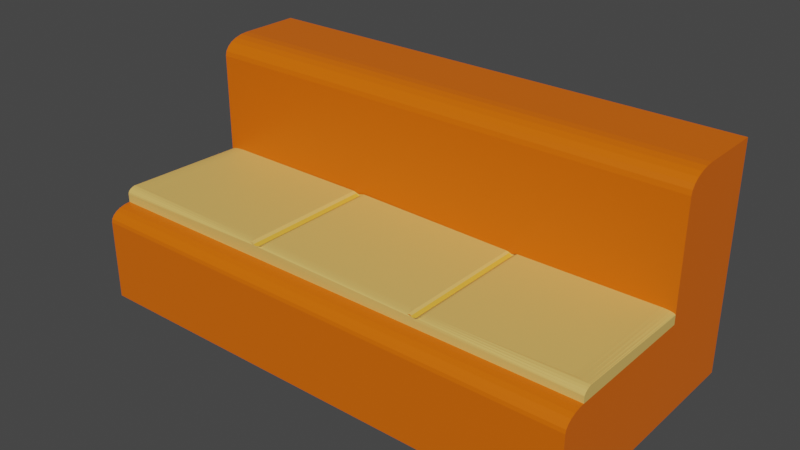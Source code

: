 # Source: couch.blend  (saved by Blender 2.82.7; exported with 4.5.12 LTS)
import bpy
from mathutils import Matrix  # noqa: F401  (used for matrix-valued properties, if any)

bpy.ops.wm.read_factory_settings(use_empty=True)
scene = bpy.context.scene
scene.name = 'Scene'

# ---- collections
col_collection = bpy.data.collections.new('Collection'); scene.collection.children.link(col_collection)

# ---- materials (node trees are filled in below, after node groups)
mat_material = bpy.data.materials.new('Material')
mat_material.alpha_threshold = 0.0
mat_material.use_transparent_shadow = False
mat_material.line_color = (0.0, 0.0, 0.0, 1.0)
mat_material_001 = bpy.data.materials.new('Material.001')
mat_material_001.use_transparent_shadow = False
mat_material_002 = bpy.data.materials.new('Material.002')
mat_material_002.use_transparent_shadow = False

# ---- material node trees
mat_material.use_nodes = True; mat_material.node_tree.nodes.clear()
_N = mat_material.node_tree.nodes; _L = mat_material.node_tree.links
n0 = _N.new('ShaderNodeOutputMaterial'); n0.name = 'Material Output'; n0.location = (300, 300)
n1 = _N.new('ShaderNodeBsdfPrincipled'); n1.name = 'Principled BSDF'; n1.location = (10, 300)
n1.distribution = 'GGX'
n1.subsurface_method = 'BURLEY'
n1.inputs[0].default_value = (0.8, 0.1359, 0.0, 1.0)
n1.inputs[2].default_value = 0.4
n1.inputs[3].default_value = 1.45
n1.inputs[27].default_value = (0.0, 0.0, 0.0, 1.0)
n1.inputs[28].default_value = 1.0
_L.new(n1.outputs[0], n0.inputs[0])
n0.is_active_output = True
mat_material_001.use_nodes = True; mat_material_001.node_tree.nodes.clear()
_N = mat_material_001.node_tree.nodes; _L = mat_material_001.node_tree.links
n0 = _N.new('ShaderNodeOutputMaterial'); n0.name = 'Material Output'; n0.location = (300, 300)
n1 = _N.new('ShaderNodeBsdfPrincipled'); n1.name = 'Principled BSDF'; n1.location = (10, 300)
n1.distribution = 'GGX'
n1.subsurface_method = 'BURLEY'
n1.inputs[0].default_value = (0.8, 0.5055, 0.1331, 1.0)
n1.inputs[3].default_value = 1.45
n1.inputs[27].default_value = (0.0, 0.0, 0.0, 1.0)
n1.inputs[28].default_value = 1.0
_L.new(n1.outputs[0], n0.inputs[0])
n0.is_active_output = True
mat_material_002.use_nodes = True; mat_material_002.node_tree.nodes.clear()
_N = mat_material_002.node_tree.nodes; _L = mat_material_002.node_tree.links
n0 = _N.new('ShaderNodeOutputMaterial'); n0.name = 'Material Output'; n0.location = (300, 300)
n1 = _N.new('ShaderNodeBsdfPrincipled'); n1.name = 'Principled BSDF'; n1.location = (10, 300)
n1.distribution = 'GGX'
n1.subsurface_method = 'BURLEY'
n1.inputs[0].default_value = (0.8, 0.4342, 0.04615, 1.0)
n1.inputs[3].default_value = 1.45
n1.inputs[27].default_value = (0.0, 0.0, 0.0, 1.0)
n1.inputs[28].default_value = 1.0
_L.new(n1.outputs[0], n0.inputs[0])
n0.is_active_output = True

# ---- world
world_world = bpy.data.worlds.new('World'); scene.world = world_world
world_world.use_nodes = True; world_world.node_tree.nodes.clear()
_N = world_world.node_tree.nodes; _L = world_world.node_tree.links
n0 = _N.new('ShaderNodeOutputWorld'); n0.name = 'World Output'; n0.location = (300, 300)
n1 = _N.new('ShaderNodeBackground'); n1.name = 'Background'; n1.location = (10, 300)
n1.inputs[0].default_value = (0.05088, 0.05088, 0.05088, 1.0)
_L.new(n1.outputs[0], n0.inputs[0])
n0.is_active_output = True
world_world.color = (0.05088, 0.05088, 0.05088)
world_world.use_sun_shadow = False
world_world.sun_shadow_jitter_overblur = 0.0

# ---- meshes
me_cube = bpy.data.meshes.new('Cube')
me_cube.from_pydata([(1.0, 1.0, 1.0), (1.0, 1.0, -1.0), (1.0, -1.0, -1.0), (-1.0, 1.0, 1.0), (-1.0, 1.0, -1.0), (-1.0, -1.0, -1.0), (1.0, 2.174, -1.0), (-1.0, 2.174, -1.0), (1.0, 2.174, 1.0), (-1.0, 2.174, 1.0), (-1.0, 2.174, 3.754), (1.0, 2.174, 3.754), (-1.0, 1.0, 3.377), (-1.0, 1.377, 3.754), (-1.0, 1.013, 3.474), (-1.0, 1.051, 3.565), (-1.0, 1.11, 3.644), (-1.0, 1.189, 3.703), (-1.0, 1.28, 3.741), (1.0, 1.377, 3.754), (1.0, 1.0, 3.377), (1.0, 1.28, 3.741), (1.0, 1.189, 3.703), (1.0, 1.11, 3.644), (1.0, 1.051, 3.565), (1.0, 1.013, 3.474), (1.0, -0.7138, 1.0), (1.0, -1.0, 0.7138), (1.0, -0.7879, 0.9902), (1.0, -0.8569, 0.9617), (1.0, -0.9162, 0.9162), (1.0, -0.9617, 0.8569), (1.0, -0.9902, 0.7879), (-1.0, -1.0, 0.7138), (-1.0, -0.7138, 1.0), (-1.0, -0.9902, 0.7879), (-1.0, -0.9617, 0.8569), (-1.0, -0.9162, 0.9162), (-1.0, -0.8569, 0.9617), (-1.0, -0.7879, 0.9902), (0.3043, 1.0, -1.0), (0.3043, -1.0, -1.0), (0.3043, 1.0, 1.0), (0.3043, 2.174, -1.0), (0.3043, 2.174, 1.0), (0.3043, 2.174, 3.754), (0.3043, 1.0, 3.377), (0.3043, 1.013, 3.474), (0.3043, 1.051, 3.565), (0.3043, 1.11, 3.644), (0.3043, 1.189, 3.703), (0.3043, 1.28, 3.741), (0.3043, 1.377, 3.754), (0.3043, -0.7138, 1.0), (0.3043, -0.7879, 0.9902), (0.3043, -0.8569, 0.9617), (0.3043, -0.9162, 0.9162), (0.3043, -0.9617, 0.8569), (0.3043, -0.9902, 0.7879), (0.3043, -1.0, 0.7138), (-0.3878, 1.0, -1.0), (-0.3878, 2.174, -1.0), (-0.3878, 1.013, 3.474), (-0.3878, 1.051, 3.565), (-0.3878, 1.11, 3.644), (-0.3878, 1.189, 3.703), (-0.3878, 1.28, 3.741), (-0.3878, 1.377, 3.754), (-0.3878, -0.7138, 1.0), (-0.3878, -1.0, -1.0), (-0.3878, 1.0, 1.0), (-0.3878, 2.174, 1.0), (-0.3878, 2.174, 3.754), (-0.3878, 1.0, 3.377), (-0.3878, -0.7879, 0.9902), (-0.3878, -0.8569, 0.9617), (-0.3878, -0.9162, 0.9162), (-0.3878, -0.9617, 0.8569), (-0.3878, -0.9902, 0.7879), (-0.3878, -1.0, 0.7138), (0.269, 0.9921, 1.305), (0.3413, 0.9921, 1.305), (0.305, 0.9927, 1.265), (0.2796, 0.992, 1.304), (0.2919, 0.9919, 1.268), (0.3051, 0.9919, 1.228), (0.3184, 0.9919, 1.268), (0.3307, 0.992, 1.304), (0.305, -0.7211, 1.265), (0.3307, -0.7218, 1.304), (0.3184, -0.7218, 1.268), (0.3051, -0.7219, 1.228), (0.2919, -0.7218, 1.268), (0.2796, -0.7218, 1.304), (-0.3878, -0.7138, 1.192), (-0.3666, -0.714, 1.225), (-0.3768, -0.714, 1.198), (-0.3876, -0.7139, 1.15), (-0.3985, -0.7138, 1.199), (-0.4086, -0.7138, 1.227), (-0.4172, 1.0, 1.229), (-0.3578, 0.9996, 1.226), (-0.3878, 1.0, 1.192), (-0.4086, 1.0, 1.227), (-0.3985, 1.0, 1.199), (-0.3876, 0.9999, 1.15), (-0.3768, 0.9998, 1.198), (-0.3666, 0.9997, 1.225), (-1.0, -0.7138, 1.133), (-1.0, -0.7092, 1.152), (-1.0, -0.6956, 1.185), (-1.0, -0.674, 1.214), (-1.0, -0.6459, 1.236), (-1.0, -0.6132, 1.25), (1.0, -0.7138, 1.177), (1.0, -0.6132, 1.309), (1.0, -0.6459, 1.295), (1.0, -0.674, 1.274), (1.0, -0.6956, 1.245), (1.0, -0.7092, 1.213), (0.305, -0.7211, 1.265), (0.3413, -0.586, 1.305), (0.3307, -0.7218, 1.304), (0.3144, -0.7166, 1.275), (0.3232, -0.7032, 1.285), (0.3307, -0.6818, 1.293), (0.3364, -0.6537, 1.299), (0.34, -0.6211, 1.303), (0.269, -0.586, 1.305), (0.305, -0.7211, 1.265), (0.2795, -0.7218, 1.304), (0.2702, -0.6211, 1.303), (0.2738, -0.6537, 1.299), (0.2796, -0.6818, 1.293), (0.287, -0.7032, 1.285), (0.2957, -0.7166, 1.275), (-0.3878, -0.7138, 1.192), (-0.3578, -0.5784, 1.226), (-0.3665, -0.714, 1.225), (-0.38, -0.7092, 1.201), (-0.3728, -0.6958, 1.209), (-0.3666, -0.6743, 1.216), (-0.3618, -0.6462, 1.221), (-0.3588, -0.6135, 1.225), (-0.4172, -0.5781, 1.229), (-0.3878, -0.7138, 1.152), (-0.4087, -0.7138, 1.227), (-0.4162, -0.6132, 1.228), (-0.4133, -0.6459, 1.224), (-0.4086, -0.674, 1.218), (-0.4025, -0.6956, 1.211), (-0.3954, -0.7092, 1.202), (0.9169, 0.999, 1.306), (1.0, 1.0, 1.23), (0.9384, 0.9993, 1.305), (0.9585, 0.9995, 1.298), (0.9757, 0.9997, 1.287), (0.9889, 0.9999, 1.271), (0.9972, 1.0, 1.251), (1.0, -0.6132, 1.309), (0.9169, -0.5791, 1.306), (0.9972, -0.6041, 1.31), (0.9889, -0.5958, 1.31), (0.9757, -0.5886, 1.31), (0.9585, -0.5833, 1.309), (0.9384, -0.58, 1.308), (-1.0, 1.0, 1.188), (-0.9344, 1.0, 1.24), (-0.9978, 1.0, 1.205), (-0.9912, 1.0, 1.219), (-0.9808, 1.0, 1.231), (-0.9672, 1.0, 1.238), (-0.9514, 1.0, 1.241), (-0.9344, -0.5781, 1.24), (-1.0, -0.6132, 1.25), (-0.9514, -0.5793, 1.243), (-0.9672, -0.5828, 1.247), (-0.9808, -0.5884, 1.249), (-0.9912, -0.5956, 1.251), (-0.9978, -0.6041, 1.251)], [], [(5, 33, 35, 36, 37, 38, 39, 34, 3, 4), (40, 1, 2, 41), (69, 79, 33, 5), (4, 3, 9, 7), (43, 44, 8, 6), (60, 4, 7, 61), (0, 8, 11, 19, 21, 22, 23, 24, 25, 20), (0, 1, 6, 8), (9, 3, 12, 14, 15, 16, 17, 18, 13, 10), (52, 19, 11, 45), (71, 9, 10, 72), (46, 20, 25, 47), (47, 25, 24, 48), (48, 24, 23, 49), (49, 23, 22, 50), (50, 22, 21, 51), (51, 21, 19, 52), (42, 0, 20, 46), (68, 34, 39, 74), (74, 39, 38, 75), (75, 38, 37, 76), (76, 37, 36, 77), (77, 36, 35, 78), (78, 35, 33, 79), (1, 0, 26, 28, 29, 30, 31, 32, 27, 2), (32, 58, 59, 27), (31, 57, 58, 32), (30, 56, 57, 31), (29, 55, 56, 30), (28, 54, 55, 29), (26, 53, 54, 28), (70, 42, 46, 73), (66, 51, 52, 67), (65, 50, 51, 66), (64, 49, 50, 65), (63, 48, 49, 64), (62, 47, 48, 63), (73, 46, 47, 62), (8, 44, 45, 11), (67, 52, 45, 72), (1, 40, 43, 6), (61, 71, 44, 43), (2, 27, 59, 41), (60, 40, 41, 69), (42, 70, 102, 101, 80, 82), (4, 60, 69, 5), (7, 9, 71, 61), (13, 67, 72, 10), (12, 73, 62, 14), (14, 62, 63, 15), (15, 63, 64, 16), (16, 64, 65, 17), (17, 65, 66, 18), (18, 66, 67, 13), (3, 70, 73, 12), (58, 78, 79, 59), (57, 77, 78, 58), (56, 76, 77, 57), (55, 75, 76, 56), (54, 74, 75, 55), (53, 68, 74, 54), (44, 71, 72, 45), (40, 60, 61, 43), (41, 59, 79, 69), (144, 173, 175, 176, 177, 178, 179, 174, 113, 147), (136, 138, 95, 94), (120, 122, 89, 88), (68, 53, 88, 129, 136, 94), (26, 0, 153, 159, 115, 116, 117, 118, 119, 114), (127, 115, 159, 161, 162, 163, 164, 165, 160, 121), (100, 167, 173, 144), (53, 26, 114, 120, 88), (80, 83, 82), (83, 84, 82), (84, 85, 82), (85, 86, 82), (86, 87, 82), (87, 81, 82), (87, 89, 122, 121, 81), (89, 90, 88), (90, 91, 88), (91, 92, 88), (92, 93, 88), (80, 101, 137, 128), (93, 130, 129, 88), (83, 93, 92, 84), (84, 92, 91, 85), (85, 91, 90, 86), (86, 90, 89, 87), (80, 128, 130, 93, 83), (152, 81, 121, 160), (107, 95, 138, 137, 101), (95, 96, 94), (96, 97, 94), (97, 98, 94), (98, 99, 94), (100, 103, 102), (103, 104, 102), (104, 105, 102), (105, 106, 102), (106, 107, 102), (107, 101, 102), (99, 146, 145, 94), (103, 99, 98, 104), (104, 98, 97, 105), (105, 97, 96, 106), (106, 96, 95, 107), (100, 144, 146, 99, 103), (70, 3, 166, 168, 169, 170, 171, 172, 167, 100, 102), (120, 123, 122), (123, 124, 122), (124, 125, 122), (125, 126, 122), (126, 127, 122), (127, 121, 122), (128, 131, 130), (131, 132, 130), (132, 133, 130), (133, 134, 130), (134, 135, 130), (135, 129, 130), (136, 139, 138), (139, 140, 138), (140, 141, 138), (141, 142, 138), (142, 143, 138), (143, 137, 138), (144, 147, 146), (147, 148, 146), (148, 149, 146), (149, 150, 146), (150, 151, 146), (151, 145, 146), (120, 114, 119, 123), (123, 119, 118, 124), (124, 118, 117, 125), (125, 117, 116, 126), (126, 116, 115, 127), (147, 113, 112, 148), (148, 112, 111, 149), (149, 111, 110, 150), (150, 110, 109, 151), (151, 109, 108, 145), (128, 137, 143, 131), (131, 143, 142, 132), (132, 142, 141, 133), (133, 141, 140, 134), (134, 140, 139, 135), (135, 139, 136, 129), (34, 68, 94, 145, 108), (152, 160, 165, 154), (154, 165, 164, 155), (155, 164, 163, 156), (156, 163, 162, 157), (157, 162, 161, 158), (158, 161, 159, 153), (0, 42, 82, 81, 152, 154, 155, 156, 157, 158, 153), (173, 167, 172, 175), (175, 172, 171, 176), (176, 171, 170, 177), (177, 170, 169, 178), (178, 169, 168, 179), (179, 168, 166, 174), (3, 34, 108, 109, 110, 111, 112, 113, 174, 166)])
me_cube.polygons.foreach_set('material_index', [0, 0, 0, 0, 0, 0, 0, 0, 0, 0, 0, 0, 0, 0, 0, 0, 0, 0, 0, 0, 0, 0, 0, 0, 0, 0, 0, 0, 0, 0, 0, 0, 0, 0, 0, 0, 0, 0, 0, 0, 0, 0, 0, 0, 1, 0, 0, 0, 0, 0, 0, 0, 0, 0, 0, 0, 0, 0, 0, 0, 0, 0, 0, 0, 1, 1, 1, 1, 1, 1, 1, 1, 1, 1, 1, 1, 1, 1, 1, 1, 1, 1, 1, 1, 1, 1, 2, 2, 1, 1, 1, 1, 1, 1, 1, 1, 1, 1, 1, 1, 1, 1, 1, 1, 2, 2, 1, 1, 1, 1, 1, 1, 1, 1, 1, 1, 1, 1, 1, 1, 1, 1, 0, 0, 1, 1, 1, 1, 1, 1, 1, 1, 1, 1, 1, 1, 1, 1, 1, 1, 1, 1, 1, 1, 1, 1, 1, 1, 1, 1, 1, 1, 1, 1, 1, 1, 1, 1, 1, 1, 1, 1, 1, 1])
_uv = me_cube.uv_layers.new(name='UVMap')
_uv.uv.foreach_set('vector', [0.375, 0.0, 0.5892, 0.0, 0.5985, 0.001219, 0.6071, 0.004793, 0.6145, 0.01048, 0.6202, 0.01789, 0.6238, 0.02652, 0.625, 0.03578, 0.625, 0.25, 0.375, 0.25, 0.288, 0.5, 0.375, 0.5, 0.375, 0.75, 0.288, 0.75, 0.375, 0.9235, 0.5892, 0.9235, 0.5892, 1.0, 0.375, 1.0, 0.375, 0.25, 0.625, 0.25, 0.625, 0.25, 0.375, 0.25, 0.375, 0.413, 0.625, 0.413, 0.625, 0.5, 0.375, 0.5, 0.2015, 0.5, 0.125, 0.5, 0.125, 0.5, 0.2015, 0.5, 0.625, 0.5, 0.625, 0.5, 0.625, 0.5, 0.625, 0.5, 0.625, 0.5, 0.625, 0.5, 0.625, 0.5, 0.625, 0.5, 0.625, 0.5, 0.625, 0.5, 0.625, 0.5, 0.375, 0.5, 0.375, 0.5, 0.625, 0.5, 0.625, 0.25, 0.625, 0.25, 0.625, 0.25, 0.7917, 0.4167, 0.7917, 0.4167, 0.7917, 0.4167, 0.7917, 0.4167, 0.7917, 0.4167, 0.625, 0.25, 0.625, 0.25, 0.712, 0.5, 0.625, 0.5, 0.625, 0.5, 0.712, 0.5, 0.625, 0.3265, 0.625, 0.25, 0.625, 0.25, 0.625, 0.3265, 0.712, 0.5, 0.625, 0.5, 0.625, 0.5, 0.683, 0.471, 0.683, 0.471, 0.625, 0.5, 0.625, 0.5, 0.683, 0.471, 0.683, 0.471, 0.625, 0.5, 0.625, 0.5, 0.683, 0.471, 0.683, 0.471, 0.625, 0.5, 0.625, 0.5, 0.683, 0.471, 0.683, 0.471, 0.625, 0.5, 0.625, 0.5, 0.683, 0.471, 0.683, 0.471, 0.625, 0.5, 0.625, 0.5, 0.712, 0.5, 0.712, 0.5, 0.625, 0.5, 0.625, 0.5, 0.712, 0.5, 0.7985, 0.7142, 0.875, 0.7142, 0.875, 0.7235, 0.7985, 0.7235, 0.7985, 0.7235, 0.875, 0.7235, 0.875, 0.7321, 0.7985, 0.7321, 0.7985, 0.7321, 0.875, 0.7321, 0.875, 0.75, 0.7985, 0.75, 0.625, 0.9235, 0.625, 1.0, 0.6071, 1.0, 0.6071, 0.9235, 0.6071, 0.9235, 0.6071, 1.0, 0.5985, 1.0, 0.5985, 0.9235, 0.5985, 0.9235, 0.5985, 1.0, 0.5892, 1.0, 0.5892, 0.9235, 0.375, 0.5, 0.625, 0.5, 0.625, 0.7142, 0.6238, 0.7235, 0.6202, 0.7321, 0.6145, 0.7395, 0.6071, 0.7452, 0.5985, 0.7488, 0.5892, 0.75, 0.375, 0.75, 0.5985, 0.75, 0.5985, 0.837, 0.5892, 0.837, 0.5892, 0.75, 0.6071, 0.75, 0.6071, 0.837, 0.5985, 0.837, 0.5985, 0.75, 0.625, 0.75, 0.625, 0.837, 0.6071, 0.837, 0.6071, 0.75, 0.625, 0.7321, 0.712, 0.7321, 0.712, 0.75, 0.625, 0.75, 0.625, 0.7235, 0.712, 0.7235, 0.712, 0.7321, 0.625, 0.7321, 0.625, 0.7142, 0.712, 0.7142, 0.712, 0.7235, 0.625, 0.7235, 0.7985, 0.5, 0.712, 0.5, 0.712, 0.5, 0.7985, 0.5, 0.7407, 0.4422, 0.683, 0.471, 0.712, 0.5, 0.7985, 0.5, 0.7407, 0.4422, 0.683, 0.471, 0.683, 0.471, 0.7407, 0.4422, 0.7407, 0.4422, 0.683, 0.471, 0.683, 0.471, 0.7407, 0.4422, 0.7407, 0.4422, 0.683, 0.471, 0.683, 0.471, 0.7407, 0.4422, 0.7407, 0.4422, 0.683, 0.471, 0.683, 0.471, 0.7407, 0.4422, 0.7985, 0.5, 0.712, 0.5, 0.683, 0.471, 0.7407, 0.4422, 0.625, 0.5, 0.625, 0.413, 0.625, 0.413, 0.625, 0.5, 0.7985, 0.5, 0.712, 0.5, 0.712, 0.5, 0.7985, 0.5, 0.375, 0.5, 0.288, 0.5, 0.288, 0.5, 0.375, 0.5, 0.375, 0.3265, 0.625, 0.3265, 0.625, 0.413, 0.375, 0.413, 0.375, 0.75, 0.5892, 0.75, 0.5892, 0.837, 0.375, 0.837, 0.2015, 0.5, 0.288, 0.5, 0.288, 0.75, 0.2015, 0.75, 0.712, 0.5, 0.7985, 0.5, 0.7985, 0.5, 0.7947, 0.5, 0.7165, 0.5, 0.712, 0.5, 0.125, 0.5, 0.2015, 0.5, 0.2015, 0.75, 0.125, 0.75, 0.375, 0.25, 0.625, 0.25, 0.625, 0.3265, 0.375, 0.3265, 0.875, 0.5, 0.7985, 0.5, 0.7985, 0.5, 0.875, 0.5, 0.875, 0.5, 0.7985, 0.5, 0.7407, 0.4422, 0.7917, 0.4167, 0.7917, 0.4167, 0.7407, 0.4422, 0.7407, 0.4422, 0.7917, 0.4167, 0.7917, 0.4167, 0.7407, 0.4422, 0.7407, 0.4422, 0.7917, 0.4167, 0.7917, 0.4167, 0.7407, 0.4422, 0.7407, 0.4422, 0.7917, 0.4167, 0.7917, 0.4167, 0.7407, 0.4422, 0.7407, 0.4422, 0.7917, 0.4167, 0.7917, 0.4167, 0.7407, 0.4422, 0.7985, 0.5, 0.875, 0.5, 0.875, 0.5, 0.7985, 0.5, 0.7985, 0.5, 0.875, 0.5, 0.5985, 0.837, 0.5985, 0.9235, 0.5892, 0.9235, 0.5892, 0.837, 0.6071, 0.837, 0.6071, 0.9235, 0.5985, 0.9235, 0.5985, 0.837, 0.625, 0.837, 0.625, 0.9235, 0.6071, 0.9235, 0.6071, 0.837, 0.712, 0.7321, 0.7985, 0.7321, 0.7985, 0.75, 0.712, 0.75, 0.712, 0.7235, 0.7985, 0.7235, 0.7985, 0.7321, 0.712, 0.7321, 0.712, 0.7142, 0.7985, 0.7142, 0.7985, 0.7235, 0.712, 0.7235, 0.625, 0.413, 0.625, 0.3265, 0.625, 0.3265, 0.625, 0.413, 0.288, 0.5, 0.2015, 0.5, 0.2015, 0.5, 0.288, 0.5, 0.375, 0.837, 0.5892, 0.837, 0.5892, 0.9235, 0.375, 0.9235, 0.8022, 0.6973, 0.8668, 0.6973, 0.8663, 0.6906, 0.8604, 0.6705, 0.8491, 0.6371, 0.8328, 0.5922, 0.8131, 0.5395, 0.7916, 0.4839, 0.7916, 0.4839, 0.802, 0.7016, 0.7985, 0.7142, 0.7958, 0.7142, 0.7958, 0.7142, 0.7985, 0.7142, 0.712, 0.7142, 0.7088, 0.7142, 0.7088, 0.7142, 0.712, 0.7142, 0.7985, 0.7142, 0.712, 0.7142, 0.712, 0.7142, 0.712, 0.7142, 0.7985, 0.7142, 0.7985, 0.7142, 0.625, 0.7142, 0.625, 0.5, 0.625, 0.5, 0.625, 0.7016, 0.625, 0.7016, 0.6251, 0.7057, 0.6253, 0.7126, 0.625, 0.7135, 0.625, 0.714, 0.625, 0.7142, 0.7076, 0.7016, 0.625, 0.7016, 0.625, 0.7016, 0.6251, 0.7005, 0.6255, 0.6995, 0.626, 0.6977, 0.6302, 0.6978, 0.6327, 0.6974, 0.6354, 0.6973, 0.7074, 0.6973, 0.8022, 0.5, 0.8668, 0.5, 0.8668, 0.6973, 0.8022, 0.6973, 0.712, 0.7142, 0.625, 0.7142, 0.625, 0.7142, 0.712, 0.7142, 0.712, 0.7142, 0.7165, 0.5, 0.7152, 0.5, 0.712, 0.5, 0.7152, 0.5, 0.7136, 0.5, 0.712, 0.5, 0.7136, 0.5, 0.712, 0.5, 0.712, 0.5, 0.712, 0.5, 0.7104, 0.4999, 0.712, 0.5, 0.7104, 0.4999, 0.7088, 0.4999, 0.712, 0.5, 0.7088, 0.4999, 0.7075, 0.4999, 0.712, 0.5, 0.7088, 0.5, 0.7088, 0.7142, 0.7088, 0.7142, 0.7074, 0.6973, 0.7074, 0.5, 0.7088, 0.7142, 0.7103, 0.7142, 0.712, 0.7142, 0.7103, 0.7142, 0.7119, 0.7142, 0.712, 0.7142, 0.7119, 0.7142, 0.7136, 0.7142, 0.712, 0.7142, 0.7136, 0.7142, 0.7151, 0.7141, 0.712, 0.7142, 0.7165, 0.5, 0.7947, 0.5, 0.7947, 0.6973, 0.7165, 0.6973, 0.7151, 0.7141, 0.7151, 0.7141, 0.712, 0.7142, 0.712, 0.7142, 0.7152, 0.5, 0.7152, 0.7142, 0.7136, 0.7142, 0.7136, 0.5, 0.7136, 0.5, 0.7136, 0.7142, 0.712, 0.7142, 0.712, 0.5, 0.712, 0.5, 0.712, 0.7142, 0.7103, 0.7142, 0.7103, 0.5, 0.7103, 0.5, 0.7103, 0.7142, 0.7088, 0.7142, 0.7088, 0.5, 0.7165, 0.5, 0.7165, 0.6973, 0.7152, 0.7142, 0.7152, 0.7142, 0.7152, 0.5, 0.6354, 0.5, 0.7074, 0.5, 0.7074, 0.6973, 0.6354, 0.6973, 0.7958, 0.5, 0.7958, 0.7142, 0.7958, 0.7142, 0.7947, 0.6973, 0.7947, 0.5, 0.7958, 0.7142, 0.7971, 0.7142, 0.7985, 0.7142, 0.7971, 0.7142, 0.7984, 0.7142, 0.7985, 0.7142, 0.7984, 0.7142, 0.7997, 0.7142, 0.7985, 0.7142, 0.7997, 0.7142, 0.8009, 0.7143, 0.7985, 0.7142, 0.8022, 0.5, 0.8011, 0.5, 0.7985, 0.5, 0.8011, 0.5, 0.7999, 0.5, 0.7985, 0.5, 0.7999, 0.5, 0.7985, 0.5, 0.7985, 0.5, 0.7985, 0.5, 0.7972, 0.5, 0.7985, 0.5, 0.7972, 0.5, 0.796, 0.5, 0.7985, 0.5, 0.796, 0.5, 0.795, 0.5, 0.7985, 0.5, 0.8009, 0.7143, 0.801, 0.7143, 0.7985, 0.7142, 0.7985, 0.7142, 0.8011, 0.5, 0.8011, 0.7142, 0.7999, 0.7142, 0.7999, 0.5, 0.7999, 0.5, 0.7999, 0.7142, 0.7985, 0.7142, 0.7985, 0.5, 0.7985, 0.5, 0.7985, 0.7142, 0.7971, 0.7142, 0.7971, 0.5, 0.7971, 0.5, 0.7971, 0.7142, 0.7958, 0.7142, 0.7958, 0.5, 0.8022, 0.5, 0.8022, 0.6973, 0.8011, 0.7142, 0.8011, 0.7142, 0.8011, 0.5, 0.7985, 0.5, 0.875, 0.5, 0.875, 0.5, 0.8747, 0.5, 0.8739, 0.5, 0.8726, 0.5, 0.8709, 0.5, 0.8689, 0.5, 0.8668, 0.5, 0.8022, 0.5, 0.7985, 0.5, 0.712, 0.7142, 0.7108, 0.7142, 0.7088, 0.7142, 0.7108, 0.7142, 0.7097, 0.7142, 0.7088, 0.7142, 0.7097, 0.7142, 0.7087, 0.7142, 0.7088, 0.7142, 0.7087, 0.7142, 0.708, 0.7142, 0.7088, 0.7142, 0.708, 0.7142, 0.7075, 0.7142, 0.7088, 0.7142, 0.7075, 0.7142, 0.7073, 0.7142, 0.7088, 0.7142, 0.7165, 0.6973, 0.7163, 0.7016, 0.7151, 0.7141, 0.7163, 0.7016, 0.716, 0.7057, 0.7151, 0.7141, 0.716, 0.7057, 0.7154, 0.7092, 0.7151, 0.7141, 0.7154, 0.7092, 0.7146, 0.7119, 0.7151, 0.7141, 0.7146, 0.7119, 0.7137, 0.7136, 0.7151, 0.7141, 0.7137, 0.7136, 0.7127, 0.7141, 0.7151, 0.7141, 0.7985, 0.7142, 0.7975, 0.7142, 0.7958, 0.7142, 0.7975, 0.7142, 0.7966, 0.7142, 0.7958, 0.7142, 0.7966, 0.7142, 0.7959, 0.7142, 0.7958, 0.7142, 0.7959, 0.7142, 0.7953, 0.7142, 0.7958, 0.7142, 0.7953, 0.7142, 0.7949, 0.7142, 0.7958, 0.7142, 0.7949, 0.7142, 0.7948, 0.7142, 0.7958, 0.7142, 0.8022, 0.6973, 0.802, 0.7016, 0.801, 0.7143, 0.802, 0.7016, 0.8015, 0.7057, 0.801, 0.7143, 0.8015, 0.7057, 0.8008, 0.7093, 0.801, 0.7143, 0.8008, 0.7093, 0.7999, 0.7119, 0.801, 0.7143, 0.7999, 0.7119, 0.7988, 0.7136, 0.801, 0.7143, 0.7988, 0.7136, 0.7976, 0.7142, 0.801, 0.7143, 0.712, 0.7142, 0.625, 0.7142, 0.625, 0.714, 0.7108, 0.7142, 0.7108, 0.7142, 0.625, 0.714, 0.625, 0.7135, 0.7097, 0.7142, 0.7097, 0.7142, 0.625, 0.7135, 0.6253, 0.7126, 0.7074, 0.7142, 0.7074, 0.7142, 0.6253, 0.7126, 0.6251, 0.7057, 0.7081, 0.7057, 0.7081, 0.7057, 0.6251, 0.7057, 0.625, 0.7016, 0.7076, 0.7016, 0.802, 0.7016, 0.7916, 0.4839, 0.7913, 0.4852, 0.8015, 0.7057, 0.8015, 0.7057, 0.7913, 0.4852, 0.7909, 0.4897, 0.8022, 0.7142, 0.8022, 0.7142, 0.7909, 0.4897, 0.7917, 0.4888, 0.8003, 0.7142, 0.8003, 0.7142, 0.7917, 0.4888, 0.7917, 0.4883, 0.7994, 0.7142, 0.7994, 0.7142, 0.7917, 0.4883, 0.875, 0.7142, 0.7985, 0.7142, 0.7165, 0.6973, 0.7947, 0.6973, 0.7949, 0.7016, 0.7163, 0.7016, 0.7163, 0.7016, 0.7949, 0.7016, 0.7953, 0.7057, 0.716, 0.7057, 0.716, 0.7057, 0.7953, 0.7057, 0.7947, 0.7142, 0.7165, 0.7142, 0.7165, 0.7142, 0.7947, 0.7142, 0.7966, 0.7142, 0.7142, 0.7142, 0.7142, 0.7142, 0.7966, 0.7142, 0.7975, 0.7142, 0.7131, 0.7142, 0.7131, 0.7142, 0.7975, 0.7142, 0.7985, 0.7142, 0.712, 0.7142, 0.875, 0.7142, 0.7985, 0.7142, 0.7985, 0.7142, 0.7985, 0.7142, 0.875, 0.7142, 0.6354, 0.5, 0.6354, 0.6973, 0.6327, 0.6974, 0.6327, 0.5, 0.6327, 0.5, 0.6327, 0.6974, 0.6302, 0.6978, 0.6303, 0.5, 0.6303, 0.5, 0.6302, 0.6978, 0.626, 0.6977, 0.626, 0.5, 0.626, 0.5, 0.626, 0.6977, 0.6255, 0.6995, 0.6255, 0.5, 0.6255, 0.5, 0.6255, 0.6995, 0.6251, 0.7005, 0.6251, 0.5, 0.6251, 0.5, 0.6251, 0.7005, 0.625, 0.7016, 0.625, 0.5, 0.625, 0.5, 0.712, 0.5, 0.712, 0.5, 0.7074, 0.5, 0.6354, 0.5, 0.6327, 0.5, 0.6303, 0.5, 0.626, 0.5, 0.6255, 0.5, 0.6251, 0.5, 0.625, 0.5, 0.8668, 0.6973, 0.8668, 0.5, 0.8689, 0.5, 0.8689, 0.6974, 0.8689, 0.6974, 0.8689, 0.5, 0.8706, 0.5, 0.8709, 0.6978, 0.8709, 0.6978, 0.8706, 0.5, 0.875, 0.5, 0.875, 0.6973, 0.625, 0.05274, 0.625, 0.25, 0.625, 0.25, 0.7098, 0.2723, 0.7098, 0.2723, 0.625, 0.25, 0.625, 0.25, 0.7487, 0.373, 0.7487, 0.373, 0.625, 0.25, 0.625, 0.25, 0.7916, 0.4839, 0.625, 0.25, 0.625, 0.03578, 0.625, 0.03578, 0.7917, 0.4883, 0.7917, 0.4888, 0.7909, 0.4897, 0.7913, 0.4852, 0.7916, 0.4839, 0.7916, 0.4839, 0.625, 0.25])
me_cube.materials.append(mat_material)
me_cube.materials.append(mat_material_001)
me_cube.materials.append(mat_material_002)
me_cube.use_remesh_preserve_volume = False
me_cube.use_remesh_preserve_attributes = False
me_cube.use_mirror_vertex_groups = False
me_cube.update()

# ---- objects
ob_cube = bpy.data.objects.new('Cube', me_cube)

# ---- transforms, parenting, visibility, modifiers, constraints
ob_cube.location = (0.0, 0.0, 0.0)
ob_cube.scale = (-5.385, 1.672, 1.0)
ob_cube.lock_rotations_4d = False
ob_cube.empty_display_type = 'ARROWS'
ob_cube.lineart.crease_threshold = 0.0

# ---- collection membership
col_collection.objects.link(ob_cube)

# ---- scene / render settings (as saved in the file)
scene.frame_start = 1; scene.frame_end = 250; scene.frame_set(1)
scene.render.engine = 'BLENDER_EEVEE_NEXT'
scene.cycles.use_denoising = False
scene.cycles.samples = 128
scene.cycles.sampling_pattern = 'TABULATED_SOBOL'
scene.cycles.use_adaptive_sampling = False
scene.cycles.use_light_tree = False
scene.view_settings.view_transform = 'Filmic'
bpy.context.view_layer.update()

# ---- added for rendering (the .blend has no active camera and no usable light): camera, sun
cam_auto = bpy.data.cameras.new('AutoCamera')
cam_auto.lens = 50.0
cam_auto.sensor_width = 36.0
cam_auto.clip_end = 1000.0
ob_auto_camera = bpy.data.objects.new('AutoCamera', cam_auto)
scene.collection.objects.link(ob_auto_camera)
ob_auto_camera.location = (11.9481, -13.356, 10.9355)
ob_auto_camera.rotation_euler = (1.09748, -7.21219e-08, 0.694738)
scene.camera = ob_auto_camera
light_auto_sun = bpy.data.lights.new('AutoSun', 'SUN')
light_auto_sun.energy = 3.0
light_auto_sun.angle = 0.0523599
ob_auto_sun = bpy.data.objects.new('AutoSun', light_auto_sun)
scene.collection.objects.link(ob_auto_sun)
ob_auto_sun.rotation_euler = (0.872665, 0.174533, 0.523599)
bpy.context.view_layer.update()
